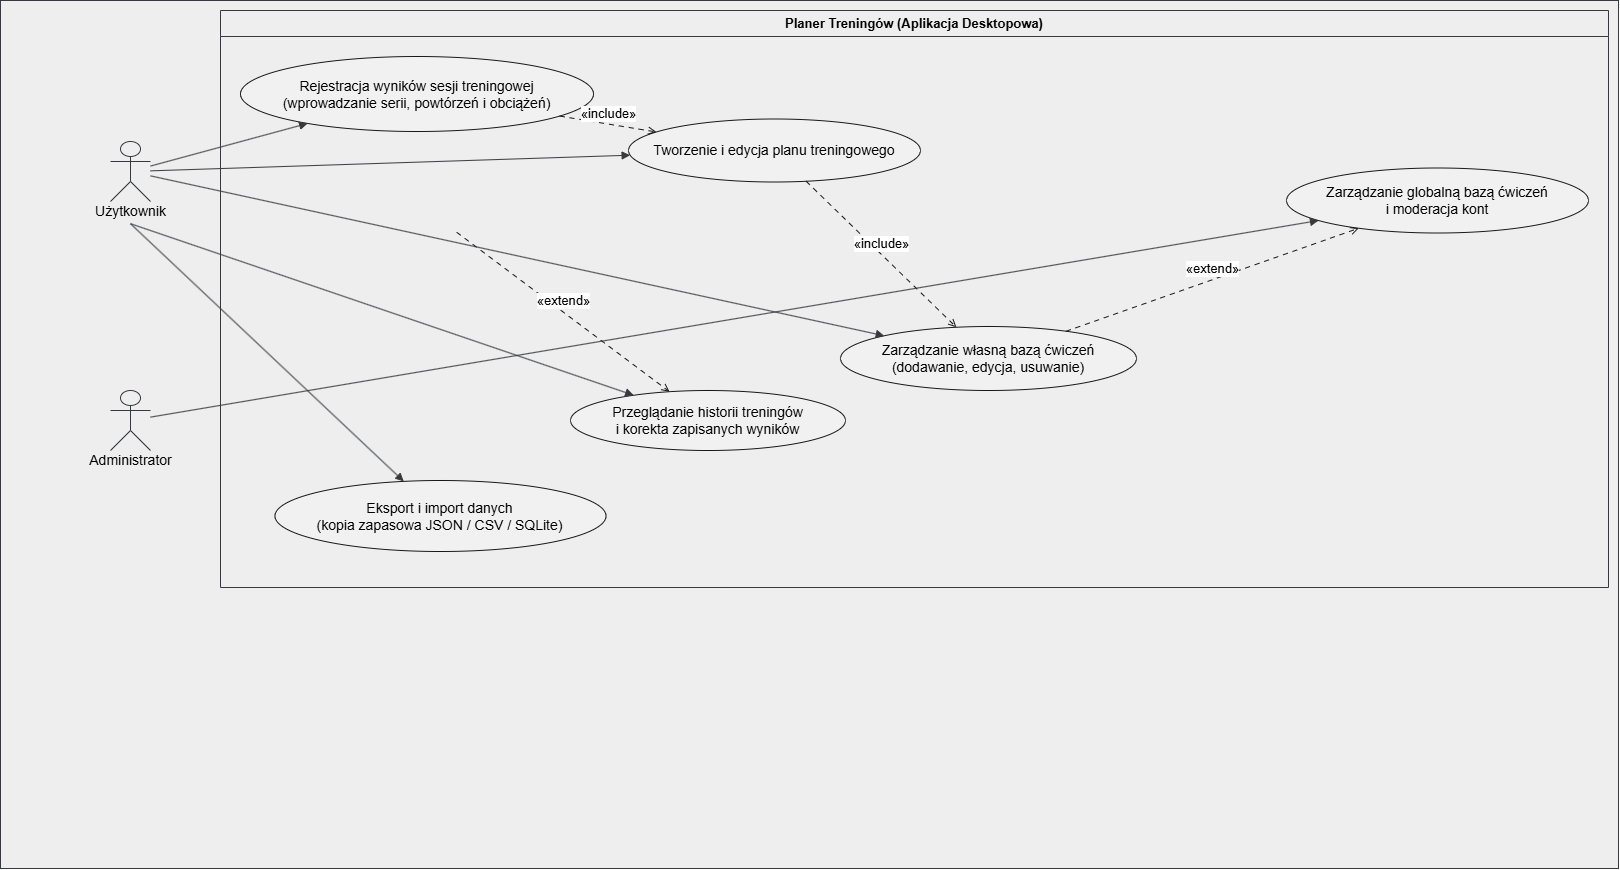

The diagram above was exported from draw.io. Its source (the exported page's mxGraphModel, read from the mxfile embedded in the PNG):
<mxGraphModel dx="2792" dy="1746" grid="1" gridSize="10" guides="1" tooltips="1" connect="1" arrows="1" fold="1" page="1" pageScale="1" pageWidth="1100" pageHeight="850" background="none" math="0" shadow="0">
  <root>
    <mxCell id="0" />
    <mxCell id="1" parent="0" />
    <UserObject label="" plantUmlData="{&#10;  &quot;data&quot;: &quot;@startuml\nleft to right direction\nskinparam packageStyle rectangle\n\nactor \&quot;Użytkownik\&quot; as User\nactor \&quot;Administrator\&quot; as Admin\n\nrectangle \&quot;Planer Treningów (Aplikacja Desktopowa)\&quot; {\n  usecase \&quot;Zarządzanie własną bazą ćwiczeń\\n(dodawanie, edycja, usuwanie)\&quot; as UC1\n  usecase \&quot;Tworzenie i edycja planu treningowego\&quot; as UC2\n  usecase \&quot;Rejestracja wyników sesji treningowej\\n(wprowadzanie serii, powtórzeń i obciążeń)\&quot; as UC3\n  usecase \&quot;Przeglądanie historii treningów\\ni korekta zapisanych wyników\&quot; as UC4\n  usecase \&quot;Analiza postępów i statystyk\\n(wykresy, rekordy PR, objętość)\&quot; as UC5\n  usecase \&quot;Eksport i import danych\\n(kopia zapasowa JSON / CSV / SQLite)\&quot; as UC6\n  usecase \&quot;Zarządzanie globalną bazą ćwiczeń\\ni moderacja kont\&quot; as UC7\n\n  UC2 ..&gt; UC1 : &lt;&lt;include&gt;&gt;\n  UC3 ..&gt; UC2 : &lt;&lt;include&gt;&gt;\n  UC5 ..&gt; UC4 : &lt;&lt;extend&gt;&gt;\n}\n\nUser --&gt; UC1\nUser --&gt; UC2\nUser --&gt; UC3\nUser --&gt; UC4\nUser --&gt; UC5\nUser --&gt; UC6\n\nAdmin --&gt; UC7\nUC1 ..&gt; UC7 : &lt;&lt;extend&gt;&gt;\n@enduml&quot;,&#10;  &quot;config&quot;: null&#10;}" id="-Z2CYttwXyDoYZ_PMTJm-20">
      <mxCell connectable="0" parent="1" style="group;transparentBounds=1;editIcon=1;lockedGroup=0;groupPadding=10 10 281 110;fillColor=#eeeeee;strokeColor=#36393d;" vertex="1">
        <mxGeometry as="geometry" />
      </mxCell>
    </UserObject>
    <UserObject label="Planer Treningów (Aplikacja Desktopowa)" plantUmlId="rect_0" plantUmlBaseStyle="swimlane;collapsible=0;startSize=26;fillColor=none;strokeColor=#181818;fontColor=#000000;fontSize=13;fontStyle=1;whiteSpace=wrap;" plantUmlBaseValue="Planer Treningów (Aplikacja Desktopowa)" id="-Z2CYttwXyDoYZ_PMTJm-75">
      <mxCell parent="-Z2CYttwXyDoYZ_PMTJm-20" style="swimlane;collapsible=0;startSize=26;fillColor=#eeeeee;strokeColor=#36393d;fontSize=13;fontStyle=1;whiteSpace=wrap;" vertex="1">
        <mxGeometry height="577" width="1388" x="-39" y="-110" as="geometry" />
      </mxCell>
    </UserObject>
    <UserObject label="Rejestracja wyników sesji treningowej&lt;br&gt;(wprowadzanie serii, powtórzeń i obciążeń)" plantUmlId="uc_1" plantUmlBaseStyle="ellipse;html=1;fillColor=#F1F1F1;strokeColor=#181818;whiteSpace=wrap;fontColor=#000000;fontSize=14;" plantUmlBaseValue="Rejestracja wyników sesji treningowej&lt;br&gt;(wprowadzanie serii, powtórzeń i obciążeń)" id="-Z2CYttwXyDoYZ_PMTJm-76">
      <mxCell parent="-Z2CYttwXyDoYZ_PMTJm-75" style="ellipse;html=1;fillColor=#F1F1F1;strokeColor=#181818;whiteSpace=wrap;fontColor=#000000;fontSize=14;" vertex="1">
        <mxGeometry height="75" width="353" x="20" y="46" as="geometry" />
      </mxCell>
    </UserObject>
    <UserObject label="Eksport i import danych&lt;br&gt;(kopia zapasowa JSON / CSV / SQLite)" plantUmlId="uc_3" plantUmlBaseStyle="ellipse;html=1;fillColor=#F1F1F1;strokeColor=#181818;whiteSpace=wrap;fontColor=#000000;fontSize=14;" plantUmlBaseValue="Eksport i import danych&lt;br&gt;(kopia zapasowa JSON / CSV / SQLite)" id="-Z2CYttwXyDoYZ_PMTJm-78">
      <mxCell parent="-Z2CYttwXyDoYZ_PMTJm-75" style="ellipse;html=1;fillColor=#F1F1F1;strokeColor=#181818;whiteSpace=wrap;fontColor=#000000;fontSize=14;" vertex="1">
        <mxGeometry height="71" width="331" x="54.5" y="470" as="geometry" />
      </mxCell>
    </UserObject>
    <UserObject label="Tworzenie i edycja planu treningowego" plantUmlId="uc_4" plantUmlBaseStyle="ellipse;html=1;fillColor=#F1F1F1;strokeColor=#181818;whiteSpace=wrap;fontColor=#000000;fontSize=14;" plantUmlBaseValue="Tworzenie i edycja planu treningowego" id="-Z2CYttwXyDoYZ_PMTJm-79">
      <mxCell parent="-Z2CYttwXyDoYZ_PMTJm-75" style="ellipse;html=1;fillColor=#F1F1F1;strokeColor=#181818;whiteSpace=wrap;fontColor=#000000;fontSize=14;" vertex="1">
        <mxGeometry height="63" width="292" x="408" y="108.5" as="geometry" />
      </mxCell>
    </UserObject>
    <UserObject label="Przeglądanie historii treningów&lt;br&gt;i korekta zapisanych wyników" plantUmlId="uc_5" plantUmlBaseStyle="ellipse;html=1;fillColor=#F1F1F1;strokeColor=#181818;whiteSpace=wrap;fontColor=#000000;fontSize=14;" plantUmlBaseValue="Przeglądanie historii treningów&lt;br&gt;i korekta zapisanych wyników" id="-Z2CYttwXyDoYZ_PMTJm-80">
      <mxCell parent="-Z2CYttwXyDoYZ_PMTJm-75" style="ellipse;html=1;fillColor=#F1F1F1;strokeColor=#181818;whiteSpace=wrap;fontColor=#000000;fontSize=14;" vertex="1">
        <mxGeometry height="60" width="275" x="350" y="380" as="geometry" />
      </mxCell>
    </UserObject>
    <UserObject label="Zarządzanie własną bazą ćwiczeń&lt;br&gt;(dodawanie, edycja, usuwanie)" plantUmlId="uc_6" plantUmlBaseStyle="ellipse;html=1;fillColor=#F1F1F1;strokeColor=#181818;whiteSpace=wrap;fontColor=#000000;fontSize=14;" plantUmlBaseValue="Zarządzanie własną bazą ćwiczeń&lt;br&gt;(dodawanie, edycja, usuwanie)" id="-Z2CYttwXyDoYZ_PMTJm-81">
      <mxCell parent="-Z2CYttwXyDoYZ_PMTJm-75" style="ellipse;html=1;fillColor=#F1F1F1;strokeColor=#181818;whiteSpace=wrap;fontColor=#000000;fontSize=14;" vertex="1">
        <mxGeometry height="64" width="296" x="620" y="316" as="geometry" />
      </mxCell>
    </UserObject>
    <UserObject label="Zarządzanie globalną bazą ćwiczeń&lt;br&gt;i moderacja kont" plantUmlId="uc_7" plantUmlBaseStyle="ellipse;html=1;fillColor=#F1F1F1;strokeColor=#181818;whiteSpace=wrap;fontColor=#000000;fontSize=14;" plantUmlBaseValue="Zarządzanie globalną bazą ćwiczeń&lt;br&gt;i moderacja kont" id="-Z2CYttwXyDoYZ_PMTJm-82">
      <mxCell parent="-Z2CYttwXyDoYZ_PMTJm-75" style="ellipse;html=1;fillColor=#F1F1F1;strokeColor=#181818;whiteSpace=wrap;fontColor=#000000;fontSize=14;" vertex="1">
        <mxGeometry height="65" width="302" x="1066" y="157.5" as="geometry" />
      </mxCell>
    </UserObject>
    <UserObject label="" plantUmlId="actor_8" plantUmlBaseStyle="shape=umlActor;html=1;fillColor=#F1F1F1;strokeColor=#181818;fontColor=#000000;fontSize=14;" plantUmlBaseValue="" id="-Z2CYttwXyDoYZ_PMTJm-83">
      <mxCell parent="-Z2CYttwXyDoYZ_PMTJm-20" style="shape=umlActor;html=1;fillColor=#eeeeee;strokeColor=#36393d;fontSize=14;" vertex="1">
        <mxGeometry height="60" width="40" x="-149" y="21" as="geometry" />
      </mxCell>
    </UserObject>
    <UserObject label="Użytkownik" plantUmlId="actorlbl_9" plantUmlBaseStyle="text;html=1;align=center;verticalAlign=middle;spacingBottom=1;fontColor=#000000;fontSize=14;part=1;" plantUmlBaseValue="Użytkownik" id="-Z2CYttwXyDoYZ_PMTJm-84">
      <mxCell parent="-Z2CYttwXyDoYZ_PMTJm-83" style="text;html=1;align=center;verticalAlign=middle;spacingBottom=1;fontColor=#000000;fontSize=14;part=1;" vertex="1">
        <mxGeometry height="17" width="88" x="-24" y="62" as="geometry" />
      </mxCell>
    </UserObject>
    <UserObject label="" plantUmlId="actor_10" plantUmlBaseStyle="shape=umlActor;html=1;fillColor=#F1F1F1;strokeColor=#181818;fontColor=#000000;fontSize=14;" plantUmlBaseValue="" id="-Z2CYttwXyDoYZ_PMTJm-85">
      <mxCell parent="-Z2CYttwXyDoYZ_PMTJm-20" style="shape=umlActor;html=1;fillColor=#eeeeee;strokeColor=#36393d;fontSize=14;" vertex="1">
        <mxGeometry height="60" width="40" x="-149" y="270" as="geometry" />
      </mxCell>
    </UserObject>
    <UserObject label="Administrator" plantUmlId="actorlbl_11" plantUmlBaseStyle="text;html=1;align=center;verticalAlign=middle;spacingBottom=1;fontColor=#000000;fontSize=14;part=1;" plantUmlBaseValue="Administrator" id="-Z2CYttwXyDoYZ_PMTJm-86">
      <mxCell parent="-Z2CYttwXyDoYZ_PMTJm-85" style="text;html=1;align=center;verticalAlign=middle;spacingBottom=1;fontColor=#000000;fontSize=14;part=1;" vertex="1">
        <mxGeometry height="17" width="99" x="-29.5" y="62" as="geometry" />
      </mxCell>
    </UserObject>
    <UserObject label="«include»" plantUmlId="rel_12" plantUmlBaseStyle="endArrow=open;dashed=1;dashPattern=5 5;strokeColor=#181818;fontColor=#000000;fontSize=13;edgeStyle=none;rounded=0;html=1;verticalAlign=bottom;curved=0;endSize=6;sourcePerimeterSpacing=0;targetPerimeterSpacing=0;" plantUmlBaseValue="«include»" id="-Z2CYttwXyDoYZ_PMTJm-87">
      <mxCell edge="1" parent="-Z2CYttwXyDoYZ_PMTJm-20" source="-Z2CYttwXyDoYZ_PMTJm-79" style="endArrow=open;dashed=1;dashPattern=5 5;strokeColor=#181818;fontColor=#000000;fontSize=13;edgeStyle=none;rounded=0;html=1;verticalAlign=bottom;curved=0;endSize=6;sourcePerimeterSpacing=0;targetPerimeterSpacing=0;" target="-Z2CYttwXyDoYZ_PMTJm-81">
        <mxGeometry relative="1" as="geometry" />
      </mxCell>
    </UserObject>
    <UserObject label="«include»" plantUmlId="rel_13" plantUmlBaseStyle="endArrow=open;dashed=1;dashPattern=5 5;strokeColor=#181818;fontColor=#000000;fontSize=13;edgeStyle=none;rounded=0;html=1;verticalAlign=bottom;curved=0;endSize=6;sourcePerimeterSpacing=0;targetPerimeterSpacing=0;" plantUmlBaseValue="«include»" id="-Z2CYttwXyDoYZ_PMTJm-88">
      <mxCell edge="1" parent="-Z2CYttwXyDoYZ_PMTJm-20" source="-Z2CYttwXyDoYZ_PMTJm-76" style="endArrow=open;dashed=1;dashPattern=5 5;strokeColor=#181818;fontColor=#000000;fontSize=13;edgeStyle=none;rounded=0;html=1;verticalAlign=bottom;curved=0;endSize=6;sourcePerimeterSpacing=0;targetPerimeterSpacing=0;" target="-Z2CYttwXyDoYZ_PMTJm-79">
        <mxGeometry relative="1" as="geometry" />
      </mxCell>
    </UserObject>
    <UserObject label="«extend»" plantUmlId="rel_14" plantUmlBaseStyle="endArrow=open;dashed=1;dashPattern=5 5;strokeColor=#181818;fontColor=#000000;fontSize=13;edgeStyle=none;rounded=0;html=1;verticalAlign=bottom;curved=0;endSize=6;sourcePerimeterSpacing=0;targetPerimeterSpacing=0;" plantUmlBaseValue="«extend»" id="-Z2CYttwXyDoYZ_PMTJm-89">
      <mxCell edge="1" parent="-Z2CYttwXyDoYZ_PMTJm-20" style="endArrow=open;dashed=1;dashPattern=5 5;strokeColor=#181818;fontColor=#000000;fontSize=13;edgeStyle=none;rounded=0;html=1;verticalAlign=bottom;curved=0;endSize=6;sourcePerimeterSpacing=0;targetPerimeterSpacing=0;" target="-Z2CYttwXyDoYZ_PMTJm-80">
        <mxGeometry relative="1" as="geometry">
          <mxPoint x="197.18625500000007" y="111.76469100000008" as="sourcePoint" />
        </mxGeometry>
      </mxCell>
    </UserObject>
    <UserObject label="" plantUmlId="rel_15" plantUmlBaseStyle="endArrow=block;endFill=1;strokeColor=#181818;fontColor=#000000;fontSize=13;edgeStyle=none;rounded=0;html=1;curved=0;endSize=6;sourcePerimeterSpacing=0;targetPerimeterSpacing=0;" plantUmlBaseValue="" id="-Z2CYttwXyDoYZ_PMTJm-90">
      <mxCell edge="1" parent="-Z2CYttwXyDoYZ_PMTJm-20" source="-Z2CYttwXyDoYZ_PMTJm-83" style="endArrow=block;endFill=1;strokeColor=#36393d;fontColor=#000000;fontSize=13;edgeStyle=none;rounded=0;html=1;curved=0;endSize=6;sourcePerimeterSpacing=0;targetPerimeterSpacing=0;fillColor=#eeeeee;" target="-Z2CYttwXyDoYZ_PMTJm-81">
        <mxGeometry relative="1" as="geometry" />
      </mxCell>
    </UserObject>
    <UserObject label="" plantUmlId="rel_16" plantUmlBaseStyle="endArrow=block;endFill=1;strokeColor=#181818;fontColor=#000000;fontSize=13;edgeStyle=none;rounded=0;html=1;curved=0;endSize=6;sourcePerimeterSpacing=0;targetPerimeterSpacing=0;" plantUmlBaseValue="" id="-Z2CYttwXyDoYZ_PMTJm-91">
      <mxCell edge="1" parent="-Z2CYttwXyDoYZ_PMTJm-20" source="-Z2CYttwXyDoYZ_PMTJm-83" style="endArrow=block;endFill=1;strokeColor=#36393d;fontColor=#000000;fontSize=13;edgeStyle=none;rounded=0;html=1;curved=0;endSize=6;sourcePerimeterSpacing=0;targetPerimeterSpacing=0;fillColor=#eeeeee;" target="-Z2CYttwXyDoYZ_PMTJm-79">
        <mxGeometry relative="1" as="geometry" />
      </mxCell>
    </UserObject>
    <UserObject label="" plantUmlId="rel_17" plantUmlBaseStyle="endArrow=block;endFill=1;strokeColor=#181818;fontColor=#000000;fontSize=13;edgeStyle=none;rounded=0;html=1;curved=0;endSize=6;sourcePerimeterSpacing=0;targetPerimeterSpacing=0;" plantUmlBaseValue="" id="-Z2CYttwXyDoYZ_PMTJm-92">
      <mxCell edge="1" parent="-Z2CYttwXyDoYZ_PMTJm-20" source="-Z2CYttwXyDoYZ_PMTJm-83" style="endArrow=block;endFill=1;strokeColor=#36393d;fontColor=#000000;fontSize=13;edgeStyle=none;rounded=0;html=1;curved=0;endSize=6;sourcePerimeterSpacing=0;targetPerimeterSpacing=0;fillColor=#eeeeee;" target="-Z2CYttwXyDoYZ_PMTJm-76">
        <mxGeometry relative="1" as="geometry" />
      </mxCell>
    </UserObject>
    <UserObject label="" plantUmlId="rel_18" plantUmlBaseStyle="endArrow=block;endFill=1;strokeColor=#181818;fontColor=#000000;fontSize=13;edgeStyle=none;rounded=0;html=1;exitX=0.5;exitY=1.37;exitPerimeter=0;curved=0;endSize=6;sourcePerimeterSpacing=0;targetPerimeterSpacing=0;" plantUmlBaseValue="" id="-Z2CYttwXyDoYZ_PMTJm-93">
      <mxCell edge="1" parent="-Z2CYttwXyDoYZ_PMTJm-20" source="-Z2CYttwXyDoYZ_PMTJm-83" style="endArrow=block;endFill=1;strokeColor=#36393d;fontColor=#000000;fontSize=13;edgeStyle=none;rounded=0;html=1;exitX=0.5;exitY=1.37;exitPerimeter=0;curved=0;endSize=6;sourcePerimeterSpacing=0;targetPerimeterSpacing=0;fillColor=#eeeeee;" target="-Z2CYttwXyDoYZ_PMTJm-80">
        <mxGeometry relative="1" as="geometry" />
      </mxCell>
    </UserObject>
    <UserObject label="" plantUmlId="rel_20" plantUmlBaseStyle="endArrow=block;endFill=1;strokeColor=#181818;fontColor=#000000;fontSize=13;edgeStyle=none;rounded=0;html=1;exitX=0.5;exitY=1.37;exitPerimeter=0;curved=0;endSize=6;sourcePerimeterSpacing=0;targetPerimeterSpacing=0;" plantUmlBaseValue="" id="-Z2CYttwXyDoYZ_PMTJm-95">
      <mxCell edge="1" parent="-Z2CYttwXyDoYZ_PMTJm-20" source="-Z2CYttwXyDoYZ_PMTJm-83" style="endArrow=block;endFill=1;strokeColor=#36393d;fontColor=#000000;fontSize=13;edgeStyle=none;rounded=0;html=1;exitX=0.5;exitY=1.37;exitPerimeter=0;curved=0;endSize=6;sourcePerimeterSpacing=0;targetPerimeterSpacing=0;fillColor=#eeeeee;" target="-Z2CYttwXyDoYZ_PMTJm-78">
        <mxGeometry relative="1" as="geometry" />
      </mxCell>
    </UserObject>
    <UserObject label="" plantUmlId="rel_21" plantUmlBaseStyle="endArrow=block;endFill=1;strokeColor=#181818;fontColor=#000000;fontSize=13;edgeStyle=none;rounded=0;html=1;curved=0;endSize=6;sourcePerimeterSpacing=0;targetPerimeterSpacing=0;" plantUmlBaseValue="" id="-Z2CYttwXyDoYZ_PMTJm-96">
      <mxCell edge="1" parent="-Z2CYttwXyDoYZ_PMTJm-20" source="-Z2CYttwXyDoYZ_PMTJm-85" style="endArrow=block;endFill=1;strokeColor=#36393d;fontColor=#000000;fontSize=13;edgeStyle=none;rounded=0;html=1;curved=0;endSize=6;sourcePerimeterSpacing=0;targetPerimeterSpacing=0;fillColor=#eeeeee;" target="-Z2CYttwXyDoYZ_PMTJm-82">
        <mxGeometry relative="1" as="geometry" />
      </mxCell>
    </UserObject>
    <UserObject label="«extend»" plantUmlId="rel_22" plantUmlBaseStyle="endArrow=open;dashed=1;dashPattern=5 5;strokeColor=#181818;fontColor=#000000;fontSize=13;edgeStyle=none;rounded=0;html=1;verticalAlign=bottom;curved=0;endSize=6;sourcePerimeterSpacing=0;targetPerimeterSpacing=0;" plantUmlBaseValue="«extend»" id="-Z2CYttwXyDoYZ_PMTJm-97">
      <mxCell edge="1" parent="-Z2CYttwXyDoYZ_PMTJm-20" source="-Z2CYttwXyDoYZ_PMTJm-81" style="endArrow=open;dashed=1;dashPattern=5 5;strokeColor=#181818;fontColor=#000000;fontSize=13;edgeStyle=none;rounded=0;html=1;verticalAlign=bottom;curved=0;endSize=6;sourcePerimeterSpacing=0;targetPerimeterSpacing=0;" target="-Z2CYttwXyDoYZ_PMTJm-82">
        <mxGeometry relative="1" as="geometry" />
      </mxCell>
    </UserObject>
  </root>
</mxGraphModel>